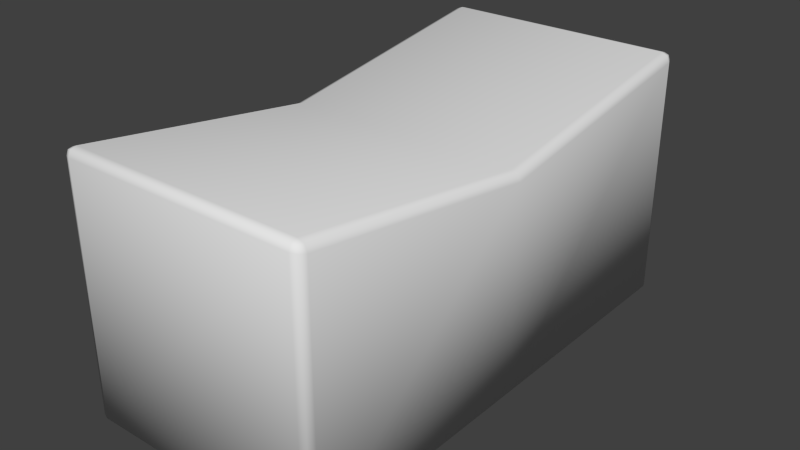 # Source: Rocker.blend  (saved by Blender 2.73.0; exported with 4.5.12 LTS)
import bpy
from mathutils import Matrix  # noqa: F401  (used for matrix-valued properties, if any)

bpy.ops.wm.read_factory_settings(use_empty=True)
scene = bpy.context.scene
scene.name = 'Scene'

# ---- collections
col_collection_1 = bpy.data.collections.new('Collection 1'); scene.collection.children.link(col_collection_1)

# ---- world
world_world = bpy.data.worlds.new('World'); scene.world = world_world
world_world.color = (0.05088, 0.05088, 0.05088)
world_world.use_sun_shadow = False
world_world.sun_shadow_jitter_overblur = 0.0
world_world.cycles.sampling_method = 'MANUAL'
world_world.cycles.sample_map_resolution = 256

# ---- meshes
me_cube_001 = bpy.data.meshes.new('Cube.001')
me_cube_001.from_pydata([(-1.0, 0.0, 0.0), (1.0, 0.0, 0.0), (-0.9298, -2.0, 0.0), (-1.0, -1.93, 0.0), (-0.9794, -1.979, 0.0), (-1.0, 1.93, 0.0), (-0.9298, 2.0, 0.0), (-0.9794, 1.979, 0.0), (0.9298, 2.0, 0.0), (1.0, 1.93, 0.0), (0.9794, 1.979, 0.0), (1.0, -1.93, 0.0), (0.9298, -2.0, 0.0), (0.9794, -1.979, 0.0), (-0.9298, -1.931, 1.99), (-1.0, -1.93, 1.918), (-0.9298, -2.0, 1.93), (-0.9794, -1.93, 1.969), (-0.9703, -1.97, 1.966), (-0.9794, -1.979, 1.926), (-0.9298, -1.98, 1.977), (-1.0, 1.93, 1.918), (-0.9298, 1.931, 1.99), (-0.9298, 2.0, 1.93), (-0.9794, 1.93, 1.969), (-0.9703, 1.97, 1.966), (-0.9298, 1.98, 1.977), (-0.9794, 1.979, 1.926), (0.9298, 2.0, 1.93), (0.9298, 1.931, 1.99), (1.0, 1.93, 1.918), (0.9298, 1.98, 1.977), (0.9703, 1.97, 1.966), (0.9794, 1.93, 1.969), (0.9794, 1.979, 1.926), (1.0, -1.93, 1.918), (0.9298, -1.931, 1.99), (0.9298, -2.0, 1.93), (0.9794, -1.93, 1.969), (0.9703, -1.97, 1.966), (0.9298, -1.98, 1.977), (0.9794, -1.979, 1.926), (-0.9298, 0.0, 1.7), (-1.0, 0.0, 1.629), (-0.9794, 0.0, 1.679), (0.9298, 0.0, 1.7), (1.0, 0.0, 1.629), (0.9794, 0.0, 1.679)], [], [(30, 46, 1, 9), (0, 5, 7, 6, 8, 10, 9, 1), (36, 45, 42, 14), (23, 28, 8, 6), (43, 21, 5, 0), (45, 29, 22, 42), (37, 16, 2, 12), (46, 35, 11, 1), (2, 4, 3, 0, 1, 11, 13, 12), (14, 17, 18, 20), (15, 19, 18, 17), (16, 20, 18, 19), (21, 24, 25, 27), (22, 26, 25, 24), (23, 27, 25, 26), (28, 31, 32, 34), (29, 33, 32, 31), (30, 34, 32, 33), (35, 38, 39, 41), (36, 40, 39, 38), (37, 41, 39, 40), (2, 16, 19, 4), (4, 19, 15, 3), (42, 22, 24, 44), (44, 24, 21, 43), (23, 6, 7, 27), (27, 7, 5, 21), (22, 29, 31, 26), (26, 31, 28, 23), (30, 9, 10, 34), (34, 10, 8, 28), (45, 36, 38, 47), (47, 38, 35, 46), (37, 12, 13, 41), (41, 13, 11, 35), (36, 14, 20, 40), (40, 20, 16, 37), (14, 42, 44, 17), (17, 44, 43, 15), (29, 45, 47, 33), (33, 47, 46, 30), (15, 43, 0, 3)])
me_cube_001.polygons.foreach_set('use_smooth', [True] * 42)
_uv = me_cube_001.uv_layers.new(name='UVMap')
_uv.uv.foreach_set('vector', [0.1706, 0.2858, 0.2885, 0.3532, 0.2601, 0.5324, 0.003913, 0.3512, 0.8006, 0.2851, 0.9941, 0.3318, 0.9986, 0.335, 0.9999, 0.3434, 0.9544, 0.5271, 0.9511, 0.5315, 0.9457, 0.5324, 0.7522, 0.4857, 0.4265, 0.3425, 0.2904, 0.3453, 0.3449, 0.1804, 0.4522, 0.2529, 0.1994, 0.1727, 0.168, 0.2781, 7.295e-05, 0.3412, 0.06288, 0.01506, 0.3474, 0.1726, 0.2058, 0.1671, 0.07246, 0.006975, 0.4181, 7.295e-05, 0.2904, 0.3453, 0.1745, 0.2795, 0.2058, 0.175, 0.3449, 0.1804, 0.4321, 0.3439, 0.4577, 0.2545, 0.5974, 0.2482, 0.5555, 0.4254, 0.2885, 0.3532, 0.4273, 0.3499, 0.5587, 0.439, 0.2601, 0.5324, 0.5974, 0.2482, 0.6012, 0.2433, 0.6071, 0.2384, 0.8006, 0.2851, 0.7522, 0.4857, 0.5587, 0.439, 0.5543, 0.4303, 0.5555, 0.4254, 0.4522, 0.2529, 0.454, 0.25, 0.4555, 0.2519, 0.4549, 0.254, 0.4567, 0.2472, 0.4577, 0.2511, 0.4555, 0.2519, 0.454, 0.25, 0.4577, 0.2545, 0.4549, 0.254, 0.4555, 0.2519, 0.4577, 0.2511, 0.2058, 0.1671, 0.2061, 0.1713, 0.2035, 0.1719, 0.2021, 0.1695, 0.2058, 0.175, 0.2026, 0.1743, 0.2035, 0.1719, 0.2061, 0.1713, 0.1994, 0.1727, 0.2021, 0.1695, 0.2035, 0.1719, 0.2026, 0.1743, 0.168, 0.2781, 0.1715, 0.2784, 0.1711, 0.2809, 0.1688, 0.2821, 0.1745, 0.2795, 0.1729, 0.2827, 0.1711, 0.2809, 0.1715, 0.2784, 0.1706, 0.2858, 0.1688, 0.2821, 0.1711, 0.2809, 0.1729, 0.2827, 0.4273, 0.3499, 0.4265, 0.3459, 0.4288, 0.3451, 0.4303, 0.347, 0.4265, 0.3425, 0.4294, 0.3429, 0.4288, 0.3451, 0.4265, 0.3459, 0.4321, 0.3439, 0.4303, 0.347, 0.4288, 0.3451, 0.4294, 0.3429, 0.5974, 0.2482, 0.4577, 0.2545, 0.4577, 0.2511, 0.6012, 0.2433, 0.6012, 0.2433, 0.4577, 0.2511, 0.4567, 0.2472, 0.6071, 0.2384, 0.3449, 0.1804, 0.2058, 0.175, 0.2061, 0.1713, 0.3462, 0.1765, 0.3462, 0.1765, 0.2061, 0.1713, 0.2058, 0.1671, 0.3474, 0.1726, 0.1994, 0.1727, 0.06288, 0.01506, 0.0677, 0.01099, 0.2021, 0.1695, 0.2021, 0.1695, 0.0677, 0.01099, 0.07246, 0.006975, 0.2058, 0.1671, 0.2058, 0.175, 0.1745, 0.2795, 0.1715, 0.2784, 0.2026, 0.1743, 0.2026, 0.1743, 0.1715, 0.2784, 0.168, 0.2781, 0.1994, 0.1727, 0.1706, 0.2858, 0.003913, 0.3512, 0.001997, 0.3463, 0.1688, 0.2821, 0.1688, 0.2821, 0.001997, 0.3463, 7.295e-05, 0.3412, 0.168, 0.2781, 0.2904, 0.3453, 0.4265, 0.3425, 0.4265, 0.3459, 0.2895, 0.3492, 0.2895, 0.3492, 0.4265, 0.3459, 0.4273, 0.3499, 0.2885, 0.3532, 0.4321, 0.3439, 0.5555, 0.4254, 0.5543, 0.4303, 0.4303, 0.347, 0.4303, 0.347, 0.5543, 0.4303, 0.5587, 0.439, 0.4273, 0.3499, 0.4265, 0.3425, 0.4522, 0.2529, 0.4549, 0.254, 0.4294, 0.3429, 0.4294, 0.3429, 0.4549, 0.254, 0.4577, 0.2545, 0.4321, 0.3439, 0.4522, 0.2529, 0.3449, 0.1804, 0.3462, 0.1765, 0.454, 0.25, 0.454, 0.25, 0.3462, 0.1765, 0.3474, 0.1726, 0.4567, 0.2472, 0.1745, 0.2795, 0.2904, 0.3453, 0.2895, 0.3492, 0.1729, 0.2827, 0.1729, 0.2827, 0.2895, 0.3492, 0.2885, 0.3532, 0.1706, 0.2858, 0.4567, 0.2472, 0.3474, 0.1726, 0.4181, 7.295e-05, 0.6071, 0.2384])
me_cube_001.use_remesh_preserve_volume = False
me_cube_001.use_remesh_preserve_attributes = False
me_cube_001.use_mirror_vertex_groups = False
me_cube_001.update()

# ---- objects
ob_cube = bpy.data.objects.new('Cube', me_cube_001)

# ---- transforms, parenting, visibility, modifiers, constraints
ob_cube.location = (0.0, 0.0, 0.0)
ob_cube.lineart.crease_threshold = 0.0

# ---- collection membership
col_collection_1.objects.link(ob_cube)

# ---- scene / render settings (as saved in the file)
scene.frame_start = 1; scene.frame_end = 250; scene.frame_set(1)
scene.render.engine = 'BLENDER_EEVEE_NEXT'
scene.render.resolution_percentage = 50
scene.render.dither_intensity = 0.0
scene.cycles.use_denoising = False
scene.cycles.samples = 10
scene.cycles.sampling_pattern = 'TABULATED_SOBOL'
scene.cycles.light_sampling_threshold = 0.0
scene.cycles.use_adaptive_sampling = False
scene.cycles.use_light_tree = False
scene.cycles.blur_glossy = 0.0
scene.cycles.pixel_filter_type = 'GAUSSIAN'
scene.cycles.sample_clamp_indirect = 0.0
scene.view_settings.view_transform = 'Standard'
bpy.context.view_layer.update()

# ---- added for rendering (the .blend has no active camera and no usable light): camera, sun
cam_auto = bpy.data.cameras.new('AutoCamera')
cam_auto.lens = 50.0
cam_auto.sensor_width = 36.0
cam_auto.clip_end = 1000.0
ob_auto_camera = bpy.data.objects.new('AutoCamera', cam_auto)
scene.collection.objects.link(ob_auto_camera)
ob_auto_camera.location = (4.52873, -5.43448, 4.61778)
ob_auto_camera.rotation_euler = (1.09748, -7.21219e-08, 0.694738)
scene.camera = ob_auto_camera
light_auto_sun = bpy.data.lights.new('AutoSun', 'SUN')
light_auto_sun.energy = 3.0
light_auto_sun.angle = 0.0523599
ob_auto_sun = bpy.data.objects.new('AutoSun', light_auto_sun)
scene.collection.objects.link(ob_auto_sun)
ob_auto_sun.rotation_euler = (0.872665, 0.174533, 0.523599)
bpy.context.view_layer.update()
